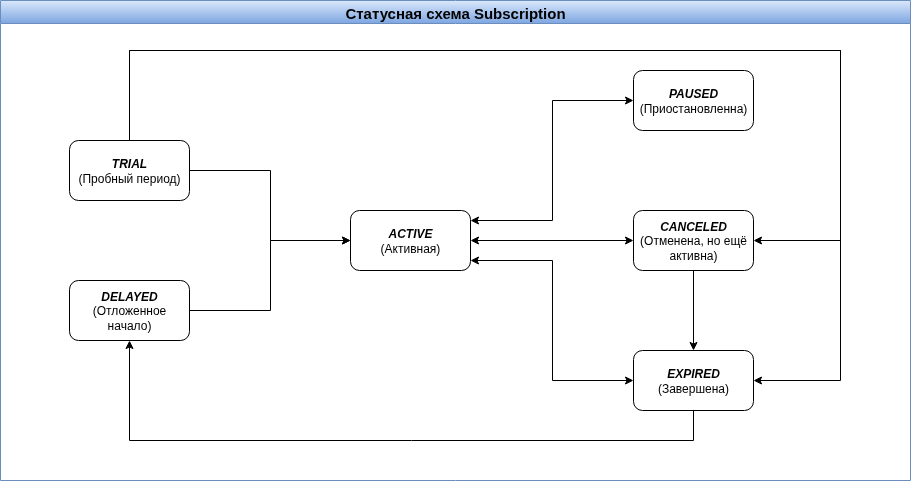

The diagram above was exported from draw.io. Its source (the exported page's mxGraphModel, read from the mxfile embedded in the PNG):
<mxGraphModel dx="1946" dy="1429" grid="1" gridSize="10" guides="1" tooltips="1" connect="1" arrows="1" fold="1" page="1" pageScale="1" pageWidth="1169" pageHeight="827" math="0" shadow="0">
  <root>
    <mxCell id="0" />
    <mxCell id="1" parent="0" />
    <mxCell id="CJ3bFKVSMQ_wTPx2MSdh-10" value="&lt;font style=&quot;font-size: 15px;&quot;&gt;Статусная схема Subscription&lt;/font&gt;" style="swimlane;whiteSpace=wrap;html=1;fillColor=#dae8fc;swimlaneFillColor=default;strokeColor=#6c8ebf;gradientColor=#7ea6e0;" parent="1" vertex="1">
      <mxGeometry x="10" y="10" width="910" height="480" as="geometry" />
    </mxCell>
    <mxCell id="CJ3bFKVSMQ_wTPx2MSdh-15" style="edgeStyle=orthogonalEdgeStyle;rounded=0;orthogonalLoop=1;jettySize=auto;html=1;" parent="CJ3bFKVSMQ_wTPx2MSdh-10" source="CJ3bFKVSMQ_wTPx2MSdh-2" edge="1">
      <mxGeometry relative="1" as="geometry">
        <mxPoint x="350" y="240" as="targetPoint" />
        <Array as="points">
          <mxPoint x="270" y="310" />
          <mxPoint x="270" y="240" />
        </Array>
      </mxGeometry>
    </mxCell>
    <mxCell id="CJ3bFKVSMQ_wTPx2MSdh-2" value="&lt;b&gt;&lt;i&gt;DELAYED&lt;/i&gt;&lt;/b&gt;&lt;div&gt;(Отложенное начало)&lt;/div&gt;" style="rounded=1;whiteSpace=wrap;html=1;" parent="CJ3bFKVSMQ_wTPx2MSdh-10" vertex="1">
      <mxGeometry x="69" y="280" width="120" height="60" as="geometry" />
    </mxCell>
    <mxCell id="CJ3bFKVSMQ_wTPx2MSdh-14" style="edgeStyle=orthogonalEdgeStyle;rounded=0;orthogonalLoop=1;jettySize=auto;html=1;entryX=0;entryY=0.5;entryDx=0;entryDy=0;" parent="CJ3bFKVSMQ_wTPx2MSdh-10" source="CJ3bFKVSMQ_wTPx2MSdh-1" target="CJ3bFKVSMQ_wTPx2MSdh-3" edge="1">
      <mxGeometry relative="1" as="geometry">
        <Array as="points">
          <mxPoint x="270" y="170" />
          <mxPoint x="270" y="240" />
        </Array>
      </mxGeometry>
    </mxCell>
    <mxCell id="CJ3bFKVSMQ_wTPx2MSdh-26" style="edgeStyle=orthogonalEdgeStyle;rounded=0;orthogonalLoop=1;jettySize=auto;html=1;entryX=1;entryY=0.5;entryDx=0;entryDy=0;" parent="CJ3bFKVSMQ_wTPx2MSdh-10" source="CJ3bFKVSMQ_wTPx2MSdh-1" target="CJ3bFKVSMQ_wTPx2MSdh-6" edge="1">
      <mxGeometry relative="1" as="geometry">
        <Array as="points">
          <mxPoint x="129" y="50" />
          <mxPoint x="840" y="50" />
          <mxPoint x="840" y="240" />
        </Array>
      </mxGeometry>
    </mxCell>
    <mxCell id="CJ3bFKVSMQ_wTPx2MSdh-27" style="edgeStyle=orthogonalEdgeStyle;rounded=0;orthogonalLoop=1;jettySize=auto;html=1;entryX=1;entryY=0.5;entryDx=0;entryDy=0;" parent="CJ3bFKVSMQ_wTPx2MSdh-10" source="CJ3bFKVSMQ_wTPx2MSdh-1" target="CJ3bFKVSMQ_wTPx2MSdh-5" edge="1">
      <mxGeometry relative="1" as="geometry">
        <Array as="points">
          <mxPoint x="129" y="50" />
          <mxPoint x="840" y="50" />
          <mxPoint x="840" y="380" />
        </Array>
      </mxGeometry>
    </mxCell>
    <mxCell id="CJ3bFKVSMQ_wTPx2MSdh-1" value="&lt;b&gt;&lt;i&gt;TRIAL&lt;/i&gt;&lt;/b&gt;&lt;div&gt;(Пробный период)&lt;/div&gt;" style="rounded=1;whiteSpace=wrap;html=1;" parent="CJ3bFKVSMQ_wTPx2MSdh-10" vertex="1">
      <mxGeometry x="69" y="140" width="120" height="60" as="geometry" />
    </mxCell>
    <mxCell id="CJ3bFKVSMQ_wTPx2MSdh-23" style="edgeStyle=orthogonalEdgeStyle;rounded=0;orthogonalLoop=1;jettySize=auto;html=1;entryX=0;entryY=0.5;entryDx=0;entryDy=0;startArrow=classic;startFill=1;" parent="CJ3bFKVSMQ_wTPx2MSdh-10" source="CJ3bFKVSMQ_wTPx2MSdh-3" target="CJ3bFKVSMQ_wTPx2MSdh-4" edge="1">
      <mxGeometry relative="1" as="geometry">
        <Array as="points">
          <mxPoint x="552" y="220" />
          <mxPoint x="552" y="100" />
        </Array>
      </mxGeometry>
    </mxCell>
    <mxCell id="CJ3bFKVSMQ_wTPx2MSdh-24" style="edgeStyle=orthogonalEdgeStyle;rounded=0;orthogonalLoop=1;jettySize=auto;html=1;entryX=0;entryY=0.5;entryDx=0;entryDy=0;startArrow=classic;startFill=1;" parent="CJ3bFKVSMQ_wTPx2MSdh-10" source="CJ3bFKVSMQ_wTPx2MSdh-3" target="CJ3bFKVSMQ_wTPx2MSdh-6" edge="1">
      <mxGeometry relative="1" as="geometry" />
    </mxCell>
    <mxCell id="CJ3bFKVSMQ_wTPx2MSdh-25" style="edgeStyle=orthogonalEdgeStyle;rounded=0;orthogonalLoop=1;jettySize=auto;html=1;entryX=0;entryY=0.5;entryDx=0;entryDy=0;startArrow=classic;startFill=1;" parent="CJ3bFKVSMQ_wTPx2MSdh-10" source="CJ3bFKVSMQ_wTPx2MSdh-3" target="CJ3bFKVSMQ_wTPx2MSdh-5" edge="1">
      <mxGeometry relative="1" as="geometry">
        <Array as="points">
          <mxPoint x="552" y="260" />
          <mxPoint x="552" y="380" />
        </Array>
      </mxGeometry>
    </mxCell>
    <mxCell id="CJ3bFKVSMQ_wTPx2MSdh-3" value="&lt;b&gt;&lt;i&gt;ACTIVE&lt;/i&gt;&lt;/b&gt;&lt;div&gt;(Активная)&lt;/div&gt;" style="rounded=1;whiteSpace=wrap;html=1;gradientColor=none;" parent="CJ3bFKVSMQ_wTPx2MSdh-10" vertex="1">
      <mxGeometry x="350" y="210" width="120" height="60" as="geometry" />
    </mxCell>
    <mxCell id="CJ3bFKVSMQ_wTPx2MSdh-4" value="&lt;b&gt;&lt;i&gt;PAUSED&lt;/i&gt;&lt;/b&gt;&lt;div&gt;(Приостановленна)&lt;/div&gt;" style="rounded=1;whiteSpace=wrap;html=1;" parent="CJ3bFKVSMQ_wTPx2MSdh-10" vertex="1">
      <mxGeometry x="633" y="70" width="120" height="60" as="geometry" />
    </mxCell>
    <mxCell id="CJ3bFKVSMQ_wTPx2MSdh-19" style="edgeStyle=orthogonalEdgeStyle;rounded=0;orthogonalLoop=1;jettySize=auto;html=1;" parent="CJ3bFKVSMQ_wTPx2MSdh-10" source="CJ3bFKVSMQ_wTPx2MSdh-6" target="CJ3bFKVSMQ_wTPx2MSdh-5" edge="1">
      <mxGeometry relative="1" as="geometry" />
    </mxCell>
    <mxCell id="CJ3bFKVSMQ_wTPx2MSdh-6" value="&lt;i&gt;&lt;b&gt;CANCELED&lt;/b&gt;&lt;/i&gt;&lt;div&gt;(Отменена, но ещё активна)&lt;/div&gt;" style="rounded=1;whiteSpace=wrap;html=1;" parent="CJ3bFKVSMQ_wTPx2MSdh-10" vertex="1">
      <mxGeometry x="633" y="210" width="120" height="60" as="geometry" />
    </mxCell>
    <mxCell id="CJ3bFKVSMQ_wTPx2MSdh-21" style="edgeStyle=orthogonalEdgeStyle;rounded=0;orthogonalLoop=1;jettySize=auto;html=1;entryX=0.5;entryY=1;entryDx=0;entryDy=0;" parent="CJ3bFKVSMQ_wTPx2MSdh-10" source="CJ3bFKVSMQ_wTPx2MSdh-5" target="CJ3bFKVSMQ_wTPx2MSdh-2" edge="1">
      <mxGeometry relative="1" as="geometry">
        <Array as="points">
          <mxPoint x="693" y="440" />
          <mxPoint x="129" y="440" />
        </Array>
      </mxGeometry>
    </mxCell>
    <mxCell id="CJ3bFKVSMQ_wTPx2MSdh-5" value="&lt;b&gt;&lt;i&gt;EXPIRED&lt;/i&gt;&lt;/b&gt;&lt;div&gt;(Завершена)&lt;/div&gt;" style="rounded=1;whiteSpace=wrap;html=1;" parent="CJ3bFKVSMQ_wTPx2MSdh-10" vertex="1">
      <mxGeometry x="633" y="350" width="120" height="60" as="geometry" />
    </mxCell>
  </root>
</mxGraphModel>